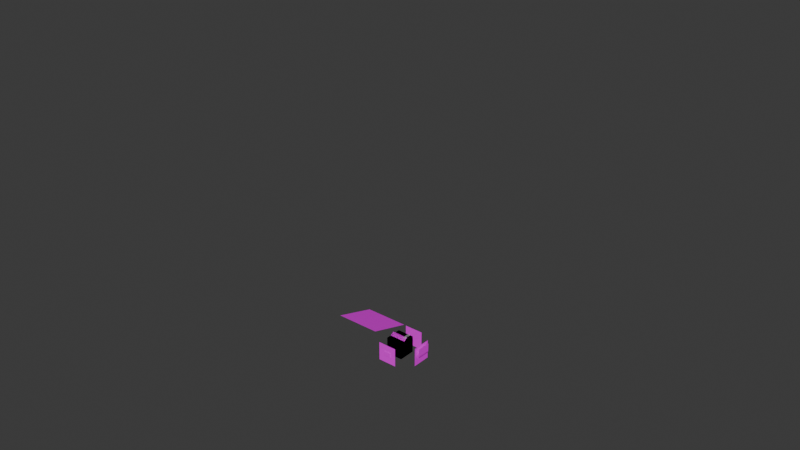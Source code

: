 # Source: items.blend  (saved by Blender 4.1.24; exported with 4.5.12 LTS)
import bpy
from mathutils import Matrix  # noqa: F401  (used for matrix-valued properties, if any)

bpy.ops.wm.read_factory_settings(use_empty=True)
scene = bpy.context.scene
scene.name = 'Scene'

# ---- collections
col_pepa_house = bpy.data.collections.new('PEPA_house'); scene.collection.children.link(col_pepa_house)
col_pepa_house_textures = bpy.data.collections.new('PEPA_house_textures'); scene.collection.children.link(col_pepa_house_textures)
col_riverwall1 = bpy.data.collections.new('RiverWall1'); scene.collection.children.link(col_riverwall1)
col_landmass1 = bpy.data.collections.new('LandMass1'); scene.collection.children.link(col_landmass1)
col_treegizmo = bpy.data.collections.new('TreeGizmo'); scene.collection.children.link(col_treegizmo)
col_treeblock1 = bpy.data.collections.new('TreeBlock1'); scene.collection.children.link(col_treeblock1)

# ---- images (referenced by path relative to the original .blend; pixels are not part of the script)
import os
ASSET_DIR = os.environ.get("B2B_ASSET_DIR", "")  # directory of the original .blend (textures are referenced by path, not embedded)
HERE = os.path.dirname(os.path.abspath(__file__))  # packed textures are extracted next to this script under _unpacked/

def load_image(name, relpath, width, height, colorspace="sRGB"):
    """Load a texture the original file referenced (path relative to the .blend, or extracted next to this script)."""
    p = next((c for c in (os.path.join(HERE, relpath), os.path.join(ASSET_DIR, relpath)) if relpath and os.path.exists(c)), "")
    if p:
        img = bpy.data.images.load(p, check_existing=True)
        img.name = name
    else:  # same state as the original file: an image datablock whose file is absent (Cycles renders it pink)
        img = bpy.data.images.new(name, width, height)
        img.source = "FILE"
        img.filepath = "//" + (relpath or name)
    img.colorspace_settings.name = colorspace
    return img
img_pepa_house = load_image('PEPA_house', '', 256, 256, 'sRGB')
img_test_graffiti_png = load_image('test_graffiti.png', 'test_graffiti.png', 1024, 1024, 'sRGB')
img_test_bricks_png = load_image('test_bricks.png', 'test_bricks.png', 1024, 1024, 'sRGB')

# ---- materials (node trees are filled in below, after node groups)
mat_pepahouse = bpy.data.materials.new('pepahouse')
mat_pepahouse.use_transparent_shadow = False
mat_stencil_graffity = bpy.data.materials.new('stencil_graffity')
mat_stencil_graffity.use_transparent_shadow = False
mat_stencil_bricks = bpy.data.materials.new('stencil_bricks')
mat_stencil_bricks.use_transparent_shadow = False

# ---- material node trees
mat_pepahouse.use_nodes = True; mat_pepahouse.node_tree.nodes.clear()
_N = mat_pepahouse.node_tree.nodes; _L = mat_pepahouse.node_tree.links
n0 = _N.new('ShaderNodeOutputMaterial'); n0.name = 'Material Output'; n0.location = (402, 292)
n1 = _N.new('ShaderNodeTexImage'); n1.name = 'Image Texture'; n1.location = (-196, 388)
n1.image = img_pepa_house
n1.interpolation = 'Closest'
n2 = _N.new('ShaderNodeBsdfPrincipled'); n2.name = 'Principled BSDF'; n2.location = (122, 371)
n2.inputs[27].default_value = (0.0, 0.0, 0.0, 1.0)
_L.new(n2.outputs[0], n0.inputs[0])
_L.new(n1.outputs[0], n2.inputs[0])
n0.is_active_output = True
mat_stencil_graffity.use_nodes = True; mat_stencil_graffity.node_tree.nodes.clear()
_N = mat_stencil_graffity.node_tree.nodes; _L = mat_stencil_graffity.node_tree.links
n0 = _N.new('ShaderNodeOutputMaterial'); n0.name = 'Material Output'; n0.location = (328, 300)
n1 = _N.new('ShaderNodeBsdfPrincipled'); n1.name = 'Principled BSDF'; n1.location = (64, 393)
n2 = _N.new('ShaderNodeTexImage'); n2.name = 'Image Texture'; n2.location = (-383, 472)
n2.image = img_test_graffiti_png
_L.new(n1.outputs[0], n0.inputs[0])
_L.new(n2.outputs[0], n1.inputs[0])
_L.new(n2.outputs[1], n1.inputs[4])
n0.is_active_output = True
mat_stencil_bricks.use_nodes = True; mat_stencil_bricks.node_tree.nodes.clear()
_N = mat_stencil_bricks.node_tree.nodes; _L = mat_stencil_bricks.node_tree.links
n0 = _N.new('ShaderNodeOutputMaterial'); n0.name = 'Material Output'; n0.location = (453, 320)
n1 = _N.new('ShaderNodeTexImage'); n1.name = 'Image Texture'; n1.location = (-198, 388)
n1.image = img_test_bricks_png
n2 = _N.new('ShaderNodeBsdfPrincipled'); n2.name = 'Principled BSDF'; n2.location = (144, 281)
_L.new(n2.outputs[0], n0.inputs[0])
_L.new(n1.outputs[0], n2.inputs[0])
n0.is_active_output = True

# ---- world
world_world = bpy.data.worlds.new('World'); scene.world = world_world
world_world.use_nodes = True; world_world.node_tree.nodes.clear()
_N = world_world.node_tree.nodes; _L = world_world.node_tree.links
n0 = _N.new('ShaderNodeOutputWorld'); n0.name = 'World Output'; n0.location = (300, 300)
n1 = _N.new('ShaderNodeBackground'); n1.name = 'Background'; n1.location = (10, 300)
n1.inputs[0].default_value = (0.05088, 0.05088, 0.05088, 1.0)
_L.new(n1.outputs[0], n0.inputs[0])
n0.is_active_output = True
world_world.color = (0.05088, 0.05088, 0.05088)
world_world.use_sun_shadow = False
world_world.sun_shadow_jitter_overblur = 0.0

# ---- meshes
me_pepa_house = bpy.data.meshes.new('PEPA_house')
me_pepa_house.from_pydata([(-0.5, -0.5, -0.007229), (-0.5, -0.5, 0.7838), (-0.5, 0.5, -0.007229), (-0.5, 0.5, 0.7838), (0.5, -0.5, -0.007229), (0.5, -0.5, 0.7838), (0.5, 0.5, -0.007229), (0.5, 0.5, 0.7838), (-0.5, 0.0, -0.007229), (-0.5, 0.0, 1.164), (0.5, 0.0, -0.007229), (0.5, 0.0, 1.164)], [], [(8, 9, 3, 2), (2, 3, 7, 6), (10, 11, 5, 4), (4, 5, 1, 0), (8, 10, 4, 0), (11, 9, 1, 5), (7, 3, 9, 11), (2, 6, 10, 8), (6, 7, 11, 10), (0, 1, 9, 8)])
_uv = me_pepa_house.uv_layers.new(name='UVMap')
_uv.uv.foreach_set('vector', [0.1667, 0.7664, 0.1667, 0.3959, 0.3249, 0.5161, 0.3249, 0.7664, 0.008431, 0.379, 0.008431, 0.1286, 0.3249, 0.1286, 0.3249, 0.379, 0.5, 0.7664, 0.5, 0.3959, 0.6582, 0.5161, 0.6582, 0.7664, 0.3418, 0.379, 0.3418, 0.1286, 0.6582, 0.1286, 0.6582, 0.379, 0.9916, 0.1667, 0.6751, 0.1667, 0.6751, 0.008431, 0.9916, 0.008431, 0.3418, 0.008431, 0.6582, 0.008431, 0.6582, 0.1286, 0.3418, 0.1286, 0.3249, 0.1286, 0.008431, 0.1286, 0.008431, 0.008431, 0.3249, 0.008431, 0.9916, 0.3249, 0.6751, 0.3249, 0.6751, 0.1667, 0.9916, 0.1667, 0.3418, 0.7664, 0.3418, 0.5161, 0.5, 0.3959, 0.5, 0.7664, 0.008431, 0.7664, 0.008431, 0.5161, 0.1667, 0.3959, 0.1667, 0.7664])
me_pepa_house.materials.append(mat_pepahouse)
me_pepa_house.update()
me_pepa_house_001 = bpy.data.meshes.new('PEPA_house.001')
me_pepa_house_001.from_pydata([(-0.5, -0.5, -0.007229), (-0.5, -0.5, 0.7838), (-0.5, 0.5, -0.007229), (-0.5, 0.5, 0.7838), (0.5, -0.5, -0.007229), (0.5, -0.5, 0.7838), (0.5, 0.5, -0.007229), (0.5, 0.5, 0.7838), (-0.5, 0.0, -0.007229), (-0.5, 0.0, 1.164), (0.5, 0.0, -0.007229), (0.5, 0.0, 1.164)], [], [(8, 9, 3, 2), (2, 3, 7, 6), (10, 11, 5, 4), (4, 5, 1, 0), (8, 10, 4, 0), (11, 9, 1, 5), (7, 3, 9, 11), (2, 6, 10, 8), (6, 7, 11, 10), (0, 1, 9, 8)])
_uv = me_pepa_house_001.uv_layers.new(name='UVMap')
_uv.uv.foreach_set('vector', [0.375, 0.125, 0.625, 0.125, 0.625, 0.25, 0.375, 0.25, 0.375, 0.25, 0.625, 0.25, 0.625, 0.5, 0.375, 0.5, 0.375, 0.625, 0.625, 0.625, 0.625, 0.75, 0.375, 0.75, 0.375, 0.75, 0.625, 0.75, 0.625, 1.0, 0.375, 1.0, 0.125, 0.625, 0.375, 0.625, 0.375, 0.75, 0.125, 0.75, 0.625, 0.625, 0.875, 0.625, 0.875, 0.75, 0.625, 0.75, 0.625, 0.5, 0.875, 0.5, 0.875, 0.625, 0.625, 0.625, 0.125, 0.5, 0.375, 0.5, 0.375, 0.625, 0.125, 0.625, 0.375, 0.5, 0.625, 0.5, 0.625, 0.625, 0.375, 0.625, 0.375, 0.0, 0.625, 0.0, 0.625, 0.125, 0.375, 0.125])
me_pepa_house_001.materials.append(None)
me_pepa_house_001.update()
me_cube_001 = bpy.data.meshes.new('Cube.001')
me_cube_001.from_pydata([(-1.0, -1.0, -1.0), (-1.0, -1.0, 1.0), (-1.0, 1.0, -1.0), (-1.0, 1.0, 1.0), (1.0, -1.0, -1.0), (1.0, -1.0, 1.0), (1.0, 1.0, -1.0), (1.0, 1.0, 1.0)], [], [(0, 1, 3, 2), (2, 3, 7, 6), (6, 7, 5, 4), (4, 5, 1, 0), (2, 6, 4, 0), (7, 3, 1, 5)])
_uv = me_cube_001.uv_layers.new(name='UVMap')
_uv.uv.foreach_set('vector', [0.375, 0.0, 0.625, 0.0, 0.625, 0.25, 0.375, 0.25, 0.375, 0.25, 0.625, 0.25, 0.625, 0.5, 0.375, 0.5, 0.375, 0.5, 0.625, 0.5, 0.625, 0.75, 0.375, 0.75, 0.375, 0.75, 0.625, 0.75, 0.625, 1.0, 0.375, 1.0, 0.125, 0.5, 0.375, 0.5, 0.375, 0.75, 0.125, 0.75, 0.625, 0.5, 0.875, 0.5, 0.875, 0.75, 0.625, 0.75])
me_cube_001.update()
me_cube_002 = bpy.data.meshes.new('Cube.002')
me_cube_002.from_pydata([(-1.0, -1.0, -1.0), (-1.0, -1.0, 1.0), (-1.0, 1.0, -1.0), (-1.0, 1.0, 1.0), (1.0, -1.0, -1.0), (1.0, -1.0, 1.0), (1.0, 1.0, -1.0), (1.0, 1.0, 1.0)], [], [(0, 1, 3, 2), (2, 3, 7, 6), (6, 7, 5, 4), (4, 5, 1, 0), (2, 6, 4, 0), (7, 3, 1, 5)])
_uv = me_cube_002.uv_layers.new(name='UVMap')
_uv.uv.foreach_set('vector', [0.375, 0.0, 0.625, 0.0, 0.625, 0.25, 0.375, 0.25, 0.375, 0.25, 0.625, 0.25, 0.625, 0.5, 0.375, 0.5, 0.375, 0.5, 0.625, 0.5, 0.625, 0.75, 0.375, 0.75, 0.375, 0.75, 0.625, 0.75, 0.625, 1.0, 0.375, 1.0, 0.125, 0.5, 0.375, 0.5, 0.375, 0.75, 0.125, 0.75, 0.625, 0.5, 0.875, 0.5, 0.875, 0.75, 0.625, 0.75])
me_cube_002.materials.append(mat_pepahouse)
me_cube_002.update()
me_plane_002 = bpy.data.meshes.new('Plane.002')
me_plane_002.from_pydata([(-1.0, -1.0, 0.0), (1.0, -1.0, 0.0), (-1.0, 1.0, 0.0), (1.0, 1.0, 0.0)], [], [(0, 1, 3, 2)])
_uv = me_plane_002.uv_layers.new(name='UVMap')
_uv.uv.foreach_set('vector', [0.0, 0.0, 1.0, 0.0, 1.0, 1.0, 0.0, 1.0])
me_plane_002.materials.append(mat_stencil_graffity)
me_plane_002.update()
me_plane_003 = bpy.data.meshes.new('Plane.003')
me_plane_003.from_pydata([(-1.0, -1.0, 0.0), (1.0, -1.0, 0.0), (-1.0, 1.0, 0.0), (1.0, 1.0, 0.0)], [], [(0, 1, 3, 2)])
_uv = me_plane_003.uv_layers.new(name='UVMap')
_uv.uv.foreach_set('vector', [0.0, 0.0, 1.0, 0.0, 1.0, 1.0, 0.0, 1.0])
me_plane_003.materials.append(mat_stencil_bricks)
me_plane_003.update()
me_plane_004 = bpy.data.meshes.new('Plane.004')
me_plane_004.from_pydata([(-1.0, -1.0, 0.0), (1.0, -1.0, 0.0), (-1.0, 1.0, 0.0), (1.0, 1.0, 0.0)], [], [(0, 1, 3, 2)])
_uv = me_plane_004.uv_layers.new(name='UVMap')
_uv.uv.foreach_set('vector', [0.0, 0.0, 1.0, 0.0, 1.0, 1.0, 0.0, 1.0])
me_plane_004.materials.append(mat_stencil_bricks)
me_plane_004.update()
me_plane_005 = bpy.data.meshes.new('Plane.005')
me_plane_005.from_pydata([(-1.0, -1.0, 0.0), (1.0, -1.0, 0.0), (-1.0, 1.0, 0.0), (1.0, 1.0, 0.0)], [], [(0, 1, 3, 2)])
_uv = me_plane_005.uv_layers.new(name='UVMap')
_uv.uv.foreach_set('vector', [0.0, 0.0, 1.0, 0.0, 1.0, 1.0, 0.0, 1.0])
me_plane_005.materials.append(mat_stencil_graffity)
me_plane_005.update()
me_plane_006 = bpy.data.meshes.new('Plane.006')
me_plane_006.from_pydata([(-1.0, -1.0, 0.0), (1.0, -1.0, 0.0), (-1.0, 1.0, 0.0), (1.0, 1.0, 0.0), (-1.0, 0.0, 0.0), (0.0, -1.0, 0.0), (1.0, 0.0, 0.0), (0.0, 1.0, 0.0), (0.0, 0.0, 0.0), (-1.0, -0.5, 0.0), (0.5, -1.0, 0.0), (1.0, 0.5, 0.0), (-0.5, 1.0, 0.0), (-1.0, 0.5, 0.0), (-0.5, -1.0, 0.0), (1.0, -0.5, 0.0), (0.5, 1.0, 0.0), (0.0, 0.5, 0.0), (0.0, -0.5, 0.0), (-0.5, 0.0, 0.0), (0.5, 0.0, 0.0), (0.5, -0.5, 0.0), (-0.5, -0.5, 0.0), (-0.5, 0.5, 0.0), (0.5, 0.5, 0.0), (-1.0, -0.75, 0.0), (0.75, -1.0, 0.0), (1.0, 0.75, 0.0), (-0.75, 1.0, 0.0), (-1.0, 0.25, 0.0), (-0.25, -1.0, 0.0), (1.0, -0.25, 0.0), (0.25, 1.0, 0.0), (0.0, 0.75, 0.0), (0.0, -0.25, 0.0), (-0.75, 0.0, 0.0), (0.25, 0.0, 0.0), (-1.0, -0.25, 0.0), (0.25, -1.0, 0.0), (1.0, 0.25, 0.0), (-0.25, 1.0, 0.0), (-1.0, 0.75, 0.0), (-0.75, -1.0, 0.0), (1.0, -0.75, 0.0), (0.75, 1.0, 0.0), (0.0, 0.25, 0.0), (0.0, -0.75, 0.0), (-0.25, 0.0, 0.0), (0.75, 0.0, 0.0), (0.5, -0.25, 0.0), (0.5, -0.75, 0.0), (0.25, -0.5, 0.0), (0.75, -0.5, 0.0), (-0.5, -0.25, 0.0), (-0.5, -0.75, 0.0), (-0.75, -0.5, 0.0), (-0.25, -0.5, 0.0), (-0.5, 0.75, 0.0), (-0.5, 0.25, 0.0), (-0.75, 0.5, 0.0), (-0.25, 0.5, 0.0), (0.5, 0.75, 0.0), (0.5, 0.25, 0.0), (0.25, 0.5, 0.0), (0.75, 0.5, 0.0), (0.75, 0.25, 0.0), (0.25, 0.25, 0.0), (0.25, 0.75, 0.0), (-0.25, 0.25, 0.0), (-0.75, 0.25, 0.0), (-0.75, 0.75, 0.0), (-0.25, -0.75, 0.0), (-0.75, -0.75, 0.0), (-0.75, -0.25, 0.0), (0.75, -0.75, 0.0), (0.25, -0.75, 0.0), (0.25, -0.25, 0.0), (0.75, -0.25, 0.0), (-0.25, -0.25, 0.0), (-0.25, 0.75, 0.0), (0.75, 0.75, 0.0)], [], [(80, 27, 3, 44), (79, 33, 7, 40), (78, 34, 8, 47), (77, 31, 6, 48), (76, 49, 20, 36), (75, 50, 21, 51), (74, 43, 15, 52), (73, 53, 19, 35), (72, 54, 22, 55), (71, 46, 18, 56), (70, 57, 12, 28), (69, 58, 23, 59), (68, 45, 17, 60), (67, 61, 16, 32), (66, 62, 24, 63), (65, 39, 11, 64), (62, 65, 64, 24), (20, 48, 65, 62), (48, 6, 39, 65), (45, 66, 63, 17), (8, 36, 66, 45), (36, 20, 62, 66), (33, 67, 32, 7), (17, 63, 67, 33), (63, 24, 61, 67), (58, 68, 60, 23), (19, 47, 68, 58), (47, 8, 45, 68), (29, 69, 59, 13), (4, 35, 69, 29), (35, 19, 58, 69), (41, 70, 28, 2), (13, 59, 70, 41), (59, 23, 57, 70), (54, 71, 56, 22), (14, 30, 71, 54), (30, 5, 46, 71), (25, 72, 55, 9), (0, 42, 72, 25), (42, 14, 54, 72), (37, 73, 35, 4), (9, 55, 73, 37), (55, 22, 53, 73), (50, 74, 52, 21), (10, 26, 74, 50), (26, 1, 43, 74), (46, 75, 51, 18), (5, 38, 75, 46), (38, 10, 50, 75), (34, 76, 36, 8), (18, 51, 76, 34), (51, 21, 49, 76), (49, 77, 48, 20), (21, 52, 77, 49), (52, 15, 31, 77), (53, 78, 47, 19), (22, 56, 78, 53), (56, 18, 34, 78), (57, 79, 40, 12), (23, 60, 79, 57), (60, 17, 33, 79), (61, 80, 44, 16), (24, 64, 80, 61), (64, 11, 27, 80)])
_uv = me_plane_006.uv_layers.new(name='UVMap')
_uv.uv.foreach_set('vector', [0.875, 0.875, 1.0, 0.875, 1.0, 1.0, 0.875, 1.0, 0.375, 0.875, 0.5, 0.875, 0.5, 1.0, 0.375, 1.0, 0.375, 0.375, 0.5, 0.375, 0.5, 0.5, 0.375, 0.5, 0.875, 0.375, 1.0, 0.375, 1.0, 0.5, 0.875, 0.5, 0.625, 0.375, 0.75, 0.375, 0.75, 0.5, 0.625, 0.5, 0.625, 0.125, 0.75, 0.125, 0.75, 0.25, 0.625, 0.25, 0.875, 0.125, 1.0, 0.125, 1.0, 0.25, 0.875, 0.25, 0.125, 0.375, 0.25, 0.375, 0.25, 0.5, 0.125, 0.5, 0.125, 0.125, 0.25, 0.125, 0.25, 0.25, 0.125, 0.25, 0.375, 0.125, 0.5, 0.125, 0.5, 0.25, 0.375, 0.25, 0.125, 0.875, 0.25, 0.875, 0.25, 1.0, 0.125, 1.0, 0.125, 0.625, 0.25, 0.625, 0.25, 0.75, 0.125, 0.75, 0.375, 0.625, 0.5, 0.625, 0.5, 0.75, 0.375, 0.75, 0.625, 0.875, 0.75, 0.875, 0.75, 1.0, 0.625, 1.0, 0.625, 0.625, 0.75, 0.625, 0.75, 0.75, 0.625, 0.75, 0.875, 0.625, 1.0, 0.625, 1.0, 0.75, 0.875, 0.75, 0.75, 0.625, 0.875, 0.625, 0.875, 0.75, 0.75, 0.75, 0.75, 0.5, 0.875, 0.5, 0.875, 0.625, 0.75, 0.625, 0.875, 0.5, 1.0, 0.5, 1.0, 0.625, 0.875, 0.625, 0.5, 0.625, 0.625, 0.625, 0.625, 0.75, 0.5, 0.75, 0.5, 0.5, 0.625, 0.5, 0.625, 0.625, 0.5, 0.625, 0.625, 0.5, 0.75, 0.5, 0.75, 0.625, 0.625, 0.625, 0.5, 0.875, 0.625, 0.875, 0.625, 1.0, 0.5, 1.0, 0.5, 0.75, 0.625, 0.75, 0.625, 0.875, 0.5, 0.875, 0.625, 0.75, 0.75, 0.75, 0.75, 0.875, 0.625, 0.875, 0.25, 0.625, 0.375, 0.625, 0.375, 0.75, 0.25, 0.75, 0.25, 0.5, 0.375, 0.5, 0.375, 0.625, 0.25, 0.625, 0.375, 0.5, 0.5, 0.5, 0.5, 0.625, 0.375, 0.625, 0.0, 0.625, 0.125, 0.625, 0.125, 0.75, 0.0, 0.75, 0.0, 0.5, 0.125, 0.5, 0.125, 0.625, 0.0, 0.625, 0.125, 0.5, 0.25, 0.5, 0.25, 0.625, 0.125, 0.625, 0.0, 0.875, 0.125, 0.875, 0.125, 1.0, 0.0, 1.0, 0.0, 0.75, 0.125, 0.75, 0.125, 0.875, 0.0, 0.875, 0.125, 0.75, 0.25, 0.75, 0.25, 0.875, 0.125, 0.875, 0.25, 0.125, 0.375, 0.125, 0.375, 0.25, 0.25, 0.25, 0.25, 0.0, 0.375, 0.0, 0.375, 0.125, 0.25, 0.125, 0.375, 0.0, 0.5, 0.0, 0.5, 0.125, 0.375, 0.125, 0.0, 0.125, 0.125, 0.125, 0.125, 0.25, 0.0, 0.25, 0.0, 0.0, 0.125, 0.0, 0.125, 0.125, 0.0, 0.125, 0.125, 0.0, 0.25, 0.0, 0.25, 0.125, 0.125, 0.125, 0.0, 0.375, 0.125, 0.375, 0.125, 0.5, 0.0, 0.5, 0.0, 0.25, 0.125, 0.25, 0.125, 0.375, 0.0, 0.375, 0.125, 0.25, 0.25, 0.25, 0.25, 0.375, 0.125, 0.375, 0.75, 0.125, 0.875, 0.125, 0.875, 0.25, 0.75, 0.25, 0.75, 0.0, 0.875, 0.0, 0.875, 0.125, 0.75, 0.125, 0.875, 0.0, 1.0, 0.0, 1.0, 0.125, 0.875, 0.125, 0.5, 0.125, 0.625, 0.125, 0.625, 0.25, 0.5, 0.25, 0.5, 0.0, 0.625, 0.0, 0.625, 0.125, 0.5, 0.125, 0.625, 0.0, 0.75, 0.0, 0.75, 0.125, 0.625, 0.125, 0.5, 0.375, 0.625, 0.375, 0.625, 0.5, 0.5, 0.5, 0.5, 0.25, 0.625, 0.25, 0.625, 0.375, 0.5, 0.375, 0.625, 0.25, 0.75, 0.25, 0.75, 0.375, 0.625, 0.375, 0.75, 0.375, 0.875, 0.375, 0.875, 0.5, 0.75, 0.5, 0.75, 0.25, 0.875, 0.25, 0.875, 0.375, 0.75, 0.375, 0.875, 0.25, 1.0, 0.25, 1.0, 0.375, 0.875, 0.375, 0.25, 0.375, 0.375, 0.375, 0.375, 0.5, 0.25, 0.5, 0.25, 0.25, 0.375, 0.25, 0.375, 0.375, 0.25, 0.375, 0.375, 0.25, 0.5, 0.25, 0.5, 0.375, 0.375, 0.375, 0.25, 0.875, 0.375, 0.875, 0.375, 1.0, 0.25, 1.0, 0.25, 0.75, 0.375, 0.75, 0.375, 0.875, 0.25, 0.875, 0.375, 0.75, 0.5, 0.75, 0.5, 0.875, 0.375, 0.875, 0.75, 0.875, 0.875, 0.875, 0.875, 1.0, 0.75, 1.0, 0.75, 0.75, 0.875, 0.75, 0.875, 0.875, 0.75, 0.875, 0.875, 0.75, 1.0, 0.75, 1.0, 0.875, 0.875, 0.875])
me_plane_006.materials.append(mat_stencil_bricks)
me_plane_006.update()
me_plane_007 = bpy.data.meshes.new('Plane.007')
me_plane_007.from_pydata([(-1.0, -1.0, 0.0), (1.0, -1.0, 0.0), (-1.0, 1.0, 0.0), (1.0, 1.0, 0.0)], [], [(0, 1, 3, 2)])
_uv = me_plane_007.uv_layers.new(name='UVMap')
_uv.uv.foreach_set('vector', [0.0, 0.0, 1.0, 0.0, 1.0, 1.0, 0.0, 1.0])
me_plane_007.materials.append(mat_stencil_bricks)
me_plane_007.update()
me_plane = bpy.data.meshes.new('Plane')
me_plane.from_pydata([(1.233, -0.04835, 2.124), (1.085, -0.04835, -1.59), (-1.26, -0.04835, 2.232), (-1.153, -0.04835, -1.724), (1.002, 0.1462, -1.529), (-1.083, 0.2498, -1.663), (-0.9188, -0.3348, 1.868), (0.8914, -0.3348, 1.761), (1.136, 0.1446, 2.044), (-0.8113, -0.3348, -1.353), (0.7436, -0.3348, -1.219), (-1.136, 0.1574, 2.151), (1.353, -0.04835, -0.05081), (-1.363, -0.04835, -0.02161), (1.264, 0.1455, -0.05405), (-1.021, -0.3348, 0.01578), (1.012, -0.3348, -0.01343), (-1.268, 0.2078, -0.02484), (-0.1615, -0.04835, 2.336), (-0.1799, -0.3348, 1.973), (-0.01131, 0.1952, -1.727), (-0.0004624, -0.04835, -1.788), (-0.01884, -0.3348, -1.417), (-0.154, 0.1507, 2.256), (0.0502, -0.3348, 0.0003894)], [], [(13, 2, 11, 17), (16, 10, 1, 12), (21, 3, 5, 20), (12, 1, 4, 14), (15, 6, 2, 13), (22, 9, 3, 21), (24, 22, 10, 16), (18, 0, 8, 23), (19, 7, 0, 18), (19, 24, 16, 7), (9, 15, 13, 3), (0, 12, 14, 8), (7, 16, 12, 0), (3, 13, 17, 5), (6, 15, 24, 19), (6, 19, 18, 2), (2, 18, 23, 11), (15, 9, 22, 24), (10, 22, 21, 1), (1, 21, 20, 4)])
me_plane.polygons.foreach_set('use_smooth', [True] * 20)
_uv = me_plane.uv_layers.new(name='UVMap')
_uv.uv.foreach_set('vector', [0.2388, 0.5131, 0.2388, 0.197, 0.2388, 0.197, 0.2388, 0.5131, 0.7351, 0.5131, 0.7351, 0.7762, 0.7351, 0.7762, 0.7351, 0.5131, 0.5003, 0.7762, 0.2388, 0.7762, 0.2388, 0.7762, 0.5003, 0.7762, 0.7351, 0.5131, 0.7351, 0.7762, 0.7351, 0.7762, 0.7351, 0.5131, 0.2388, 0.5131, 0.2388, 0.197, 0.2388, 0.197, 0.2388, 0.5131, 0.5003, 0.7762, 0.2388, 0.7762, 0.2388, 0.7762, 0.5003, 0.7762, 0.5003, 0.5131, 0.5003, 0.7762, 0.7351, 0.7762, 0.7351, 0.5131, 0.5003, 0.197, 0.7351, 0.197, 0.7351, 0.197, 0.5003, 0.197, 0.5003, 0.197, 0.7351, 0.197, 0.7351, 0.197, 0.5003, 0.197, 0.5003, 0.197, 0.5003, 0.5131, 0.7351, 0.5131, 0.7351, 0.197, 0.2388, 0.7762, 0.2388, 0.5131, 0.2388, 0.5131, 0.2388, 0.7762, 0.7351, 0.197, 0.7351, 0.5131, 0.7351, 0.5131, 0.7351, 0.197, 0.7351, 0.197, 0.7351, 0.5131, 0.7351, 0.5131, 0.7351, 0.197, 0.2388, 0.7762, 0.2388, 0.5131, 0.2388, 0.5131, 0.2388, 0.7762, 0.2388, 0.197, 0.2388, 0.5131, 0.5003, 0.5131, 0.5003, 0.197, 0.2388, 0.197, 0.5003, 0.197, 0.5003, 0.197, 0.2388, 0.197, 0.2388, 0.197, 0.5003, 0.197, 0.5003, 0.197, 0.2388, 0.197, 0.2388, 0.5131, 0.2388, 0.7762, 0.5003, 0.7762, 0.5003, 0.5131, 0.7351, 0.7762, 0.5003, 0.7762, 0.5003, 0.7762, 0.7351, 0.7762, 0.7351, 0.7762, 0.5003, 0.7762, 0.5003, 0.7762, 0.7351, 0.7762])
me_plane.update()
me_cube_003 = bpy.data.meshes.new('Cube.003')
me_cube_003.from_pydata([(-1.0, -1.0, -1.0), (-1.0, -1.0, 1.0), (-1.0, 1.0, -1.0), (-1.0, 1.0, 1.0), (1.0, -1.0, -1.0), (1.0, -1.0, 1.0), (1.0, 1.0, -1.0), (1.0, 1.0, 1.0)], [], [(0, 1, 3, 2), (2, 3, 7, 6), (6, 7, 5, 4), (4, 5, 1, 0), (2, 6, 4, 0), (7, 3, 1, 5)])
_uv = me_cube_003.uv_layers.new(name='UVMap')
_uv.uv.foreach_set('vector', [0.375, 0.0, 0.625, 0.0, 0.625, 0.25, 0.375, 0.25, 0.375, 0.25, 0.625, 0.25, 0.625, 0.5, 0.375, 0.5, 0.375, 0.5, 0.625, 0.5, 0.625, 0.75, 0.375, 0.75, 0.375, 0.75, 0.625, 0.75, 0.625, 1.0, 0.375, 1.0, 0.125, 0.5, 0.375, 0.5, 0.375, 0.75, 0.125, 0.75, 0.625, 0.5, 0.875, 0.5, 0.875, 0.75, 0.625, 0.75])
me_cube_003.update()
me_cube = bpy.data.meshes.new('Cube')
me_cube.from_pydata([(-7.787, -7.949, -1.18), (-7.282, -7.444, 3.443), (-7.679, 7.625, -1.18), (-7.174, 7.12, 3.443), (7.733, -7.733, -1.18), (7.228, -7.228, 3.443), (8.003, 7.949, -1.18), (7.497, 7.444, 3.443), (-7.897, 0.0, -1.18), (-7.267, 0.0, 3.443), (7.897, 0.0, -1.18), (7.267, 0.0, 3.443), (0.0, 7.897, -1.18), (0.0, 7.267, 3.443), (0.0, -7.897, -1.18), (0.0, -7.267, 3.443), (0.0, 0.0, 3.443), (-7.911, -8.081, 2.785), (-7.795, 7.735, 2.785), (8.138, 8.083, 2.785), (7.848, -7.849, 2.785), (7.909, 0.001017, 2.785), (-7.914, 0.001017, 2.785), (-0.002542, -7.91, 2.785), (-0.002542, 7.912, 2.785)], [], [(22, 9, 3, 18), (24, 13, 7, 19), (21, 11, 5, 20), (23, 15, 1, 17), (16, 9, 1, 15), (13, 3, 9, 16), (19, 7, 11, 21), (17, 1, 9, 22), (7, 13, 16, 11), (11, 16, 15, 5), (20, 5, 15, 23), (18, 3, 13, 24), (2, 18, 24, 12), (4, 20, 23, 14), (0, 17, 22, 8), (6, 19, 21, 10), (14, 23, 17, 0), (10, 21, 20, 4), (12, 24, 19, 6), (8, 22, 18, 2)])
me_cube.polygons.foreach_set('use_smooth', [True] * 20)
_uv = me_cube.uv_layers.new(name='UVMap')
_uv.uv.foreach_set('vector', [0.5894, 0.125, 0.625, 0.125, 0.625, 0.25, 0.5894, 0.25, 0.5894, 0.375, 0.625, 0.375, 0.625, 0.5, 0.5894, 0.5, 0.5894, 0.625, 0.625, 0.625, 0.625, 0.75, 0.5894, 0.75, 0.5894, 0.875, 0.625, 0.875, 0.625, 1.0, 0.5894, 1.0, 0.75, 0.625, 0.875, 0.625, 0.875, 0.75, 0.75, 0.75, 0.75, 0.5, 0.875, 0.5, 0.875, 0.625, 0.75, 0.625, 0.5894, 0.5, 0.625, 0.5, 0.625, 0.625, 0.5894, 0.625, 0.5894, 0.0, 0.625, 0.0, 0.625, 0.125, 0.5894, 0.125, 0.625, 0.5, 0.75, 0.5, 0.75, 0.625, 0.625, 0.625, 0.625, 0.625, 0.75, 0.625, 0.75, 0.75, 0.625, 0.75, 0.5894, 0.75, 0.625, 0.75, 0.625, 0.875, 0.5894, 0.875, 0.5894, 0.25, 0.625, 0.25, 0.625, 0.375, 0.5894, 0.375, 0.375, 0.25, 0.5894, 0.25, 0.5894, 0.375, 0.375, 0.375, 0.375, 0.75, 0.5894, 0.75, 0.5894, 0.875, 0.375, 0.875, 0.375, 0.0, 0.5894, 0.0, 0.5894, 0.125, 0.375, 0.125, 0.375, 0.5, 0.5894, 0.5, 0.5894, 0.625, 0.375, 0.625, 0.375, 0.875, 0.5894, 0.875, 0.5894, 1.0, 0.375, 1.0, 0.375, 0.625, 0.5894, 0.625, 0.5894, 0.75, 0.375, 0.75, 0.375, 0.375, 0.5894, 0.375, 0.5894, 0.5, 0.375, 0.5, 0.375, 0.125, 0.5894, 0.125, 0.5894, 0.25, 0.375, 0.25])
me_cube.update()
me_cube_004 = bpy.data.meshes.new('Cube.004')
me_cube_004.from_pydata([(-1.0, -1.0, -1.0), (-1.0, -1.0, 1.0), (-1.0, 1.0, -1.0), (-1.0, 1.0, 1.0), (1.0, -1.0, -1.0), (1.0, -1.0, 1.0), (1.0, 1.0, -1.0), (1.0, 1.0, 1.0)], [], [(0, 1, 3, 2), (2, 3, 7, 6), (6, 7, 5, 4), (4, 5, 1, 0), (2, 6, 4, 0), (7, 3, 1, 5)])
_uv = me_cube_004.uv_layers.new(name='UVMap')
_uv.uv.foreach_set('vector', [0.375, 0.0, 0.625, 0.0, 0.625, 0.25, 0.375, 0.25, 0.375, 0.25, 0.625, 0.25, 0.625, 0.5, 0.375, 0.5, 0.375, 0.5, 0.625, 0.5, 0.625, 0.75, 0.375, 0.75, 0.375, 0.75, 0.625, 0.75, 0.625, 1.0, 0.375, 1.0, 0.125, 0.5, 0.375, 0.5, 0.375, 0.75, 0.125, 0.75, 0.625, 0.5, 0.875, 0.5, 0.875, 0.75, 0.625, 0.75])
me_cube_004.update()
me_plane_001 = bpy.data.meshes.new('Plane.001')
me_plane_001.from_pydata([(-1.0, -1.0, 0.0), (1.0, -1.0, 0.0), (-1.0, 1.0, 0.0), (1.0, 1.0, 0.0), (-0.4111, -0.3052, -0.0202), (-0.4111, -0.3052, 5.823), (-0.4111, 0.4225, -0.0202), (-0.4111, 0.4225, 5.823), (0.3166, -0.3052, -0.0202), (0.3166, -0.3052, 5.823), (0.3166, 0.4225, -0.0202), (0.3166, 0.4225, 5.823), (-1.018, -0.9118, 6.629), (-1.018, 1.029, 6.629), (0.9232, 1.029, 6.629), (0.9232, -0.9118, 6.629), (-1.018, -0.9118, 17.17), (-1.018, 1.029, 17.17), (0.9232, 1.029, 17.17), (0.9232, -0.9118, 17.17), (-0.6547, -0.5488, 18.05), (-0.6547, 0.6661, 18.05), (0.5602, 0.6661, 18.05), (0.5602, -0.5488, 18.05)], [], [(0, 1, 3, 2), (4, 5, 7, 6), (6, 7, 11, 10), (10, 11, 9, 8), (8, 9, 5, 4), (12, 15, 19, 16), (7, 5, 12, 13), (5, 9, 15, 12), (11, 7, 13, 14), (9, 11, 14, 15), (19, 18, 22, 23), (14, 13, 17, 18), (15, 14, 18, 19), (13, 12, 16, 17), (22, 21, 20, 23), (17, 16, 20, 21), (16, 19, 23, 20), (18, 17, 21, 22)])
_uv = me_plane_001.uv_layers.new(name='UVMap')
_uv.uv.foreach_set('vector', [0.0, 0.0, 1.0, 0.0, 1.0, 1.0, 0.0, 1.0, 0.375, 0.0, 0.625, 0.0, 0.625, 0.25, 0.375, 0.25, 0.375, 0.25, 0.625, 0.25, 0.625, 0.5, 0.375, 0.5, 0.375, 0.5, 0.625, 0.5, 0.625, 0.75, 0.375, 0.75, 0.375, 0.75, 0.625, 0.75, 0.625, 1.0, 0.375, 1.0, 0.625, 1.0, 0.625, 0.75, 0.625, 0.75, 0.625, 1.0, 0.625, 0.25, 0.625, 0.0, 0.625, 0.0, 0.625, 0.25, 0.625, 1.0, 0.625, 0.75, 0.625, 0.75, 0.625, 1.0, 0.625, 0.5, 0.625, 0.25, 0.625, 0.25, 0.625, 0.5, 0.625, 0.75, 0.625, 0.5, 0.625, 0.5, 0.625, 0.75, 0.625, 0.75, 0.625, 0.5, 0.625, 0.5, 0.625, 0.75, 0.625, 0.5, 0.625, 0.25, 0.625, 0.25, 0.625, 0.5, 0.625, 0.75, 0.625, 0.5, 0.625, 0.5, 0.625, 0.75, 0.625, 0.25, 0.625, 0.0, 0.625, 0.0, 0.625, 0.25, 0.625, 0.5, 0.875, 0.5, 0.875, 0.75, 0.625, 0.75, 0.625, 0.25, 0.625, 0.0, 0.625, 0.0, 0.625, 0.25, 0.625, 1.0, 0.625, 0.75, 0.625, 0.75, 0.625, 1.0, 0.625, 0.5, 0.625, 0.25, 0.625, 0.25, 0.625, 0.5])
me_plane_001.update()
me_cube_005 = bpy.data.meshes.new('Cube.005')
me_cube_005.from_pydata([(-8.364, -8.364, 0.6792), (-10.94, -10.94, 13.84), (-8.364, 8.364, 0.6792), (-10.94, 10.94, 13.84), (8.364, -8.364, 0.6792), (10.94, -10.94, 13.84), (8.364, 8.364, 0.6792), (10.94, 10.94, 13.84), (-10.94, -10.94, 8.724), (-10.94, 10.94, 8.724), (10.94, 10.94, 8.724), (10.94, -10.94, 8.724), (-8.364, 8.364, 6.396), (8.364, 8.364, 6.396), (8.364, -8.364, 6.396), (-8.364, -8.364, 6.396)], [], [(8, 1, 3, 9), (9, 3, 7, 10), (10, 7, 5, 11), (11, 5, 1, 8), (2, 6, 4, 0), (7, 3, 1, 5), (14, 11, 8, 15), (13, 10, 11, 14), (12, 9, 10, 13), (15, 8, 9, 12), (0, 15, 12, 2), (2, 12, 13, 6), (6, 13, 14, 4), (4, 14, 15, 0)])
_uv = me_cube_005.uv_layers.new(name='UVMap')
_uv.uv.foreach_set('vector', [0.5278, 0.0, 0.625, 0.0, 0.625, 0.25, 0.5278, 0.25, 0.5278, 0.25, 0.625, 0.25, 0.625, 0.5, 0.5278, 0.5, 0.5278, 0.5, 0.625, 0.5, 0.625, 0.75, 0.5278, 0.75, 0.5278, 0.75, 0.625, 0.75, 0.625, 1.0, 0.5278, 1.0, 0.125, 0.5, 0.375, 0.5, 0.375, 0.75, 0.125, 0.75, 0.625, 0.5, 0.875, 0.5, 0.875, 0.75, 0.625, 0.75, 0.4836, 0.75, 0.5278, 0.75, 0.5278, 1.0, 0.4836, 1.0, 0.4836, 0.5, 0.5278, 0.5, 0.5278, 0.75, 0.4836, 0.75, 0.4836, 0.25, 0.5278, 0.25, 0.5278, 0.5, 0.4836, 0.5, 0.4836, 0.0, 0.5278, 0.0, 0.5278, 0.25, 0.4836, 0.25, 0.375, 0.0, 0.4836, 0.0, 0.4836, 0.25, 0.375, 0.25, 0.375, 0.25, 0.4836, 0.25, 0.4836, 0.5, 0.375, 0.5, 0.375, 0.5, 0.4836, 0.5, 0.4836, 0.75, 0.375, 0.75, 0.375, 0.75, 0.4836, 0.75, 0.4836, 1.0, 0.375, 1.0])
me_cube_005.update()

# ---- curves / text
txt_text = bpy.data.curves.new('Text', 'FONT')
txt_text.dimensions = '2D'
txt_text.body = 'PEPA'

# ---- objects
ob_empty = bpy.data.objects.new('Empty', None)
ob_empty_001 = bpy.data.objects.new('Empty.001', None)
ob_pepa_house_obj = bpy.data.objects.new('PEPA_house_obj', me_pepa_house)
ob_pepa_text_obj = bpy.data.objects.new('PEPA_text_obj', txt_text)
ob_pepa_house_occluder = bpy.data.objects.new('PEPA_house_occluder', me_pepa_house_001)
ob_pepa_house_colonly = bpy.data.objects.new('PEPA_house-colonly', me_cube_001)
ob_pepa_house_lod2_obj = bpy.data.objects.new('PEPA_house_lod2_obj', me_pepa_house)
ob_pepa_house_lod3_obj = bpy.data.objects.new('PEPA_house_lod3_obj', me_cube_002)
ob_plane = bpy.data.objects.new('Plane', me_plane_002)
ob_plane_001 = bpy.data.objects.new('Plane.001', me_plane_003)
ob_plane_002 = bpy.data.objects.new('Plane.002', me_plane_004)
ob_plane_003 = bpy.data.objects.new('Plane.003', me_plane_005)
ob_plane_004 = bpy.data.objects.new('Plane.004', me_plane_006)
ob_plane_005 = bpy.data.objects.new('Plane.005', me_plane_007)
ob_riverwall1_obj = bpy.data.objects.new('riverwall1_obj', me_plane)
ob_riverwall1_boxcollider = bpy.data.objects.new('riverwall1_boxcollider', me_cube_003)
ob_landmass1 = bpy.data.objects.new('landmass1', me_cube)
ob_landmass1_boxcollider = bpy.data.objects.new('landmass1_boxcollider', me_cube_004)
ob_treegizmo = bpy.data.objects.new('TreeGizmo', me_plane_001)
ob_treeblock1 = bpy.data.objects.new('TreeBlock1', me_cube_005)

# ---- transforms, parenting, visibility, modifiers, constraints
ob_empty.location = (-0.4896, 0.4978, -0.007229)
ob_empty_001.location = (-0.4896, 0.4978, -1.007)
ob_pepa_house_obj.location = (0.0, 0.0, 0.0)
ob_pepa_house_obj.lock_location = (False, False, True)
_vg = ob_pepa_house_obj.vertex_groups.new(name='light')
_vg = ob_pepa_house_obj.vertex_groups.new(name='shadow')
ob_pepa_text_obj.location = (0.4795, -0.2695, 1.15)
ob_pepa_text_obj.rotation_euler = (1.571, -0.0, 1.571)
ob_pepa_text_obj.scale = (0.26, 0.26, 0.26)
ob_pepa_house_occluder.location = (0.0, 0.0, 0.0)
ob_pepa_house_occluder.display_type = 'WIRE'
_vg = ob_pepa_house_occluder.vertex_groups.new(name='light')
_vg = ob_pepa_house_occluder.vertex_groups.new(name='shadow')
ob_pepa_house_colonly.location = (0.0, 0.0, 0.4923)
ob_pepa_house_colonly.scale = (0.5118, 0.5118, 0.5118)
ob_pepa_house_lod2_obj.location = (0.0, 0.0, 0.0)
_vg = ob_pepa_house_lod2_obj.vertex_groups.new(name='light')
_vg = ob_pepa_house_lod2_obj.vertex_groups.new(name='shadow')
ob_pepa_house_lod3_obj.location = (0.0, 0.0, 0.4923)
ob_pepa_house_lod3_obj.scale = (0.5118, 0.5118, 0.5118)
ob_plane.location = (-0.00478, -1.125, 0.4104)
ob_plane.rotation_euler = (1.584, 2.22e-16, 2.251e-16)
ob_plane.scale = (0.2216, 0.1407, 0.1407)
ob_plane_001.location = (-0.01609, -1.102, 0.3966)
ob_plane_001.rotation_euler = (1.571, 2.22e-16, 2.22e-16)
ob_plane_001.scale = (0.5779, 0.5779, 0.5779)
ob_plane_002.location = (0.03749, 1.182, 0.3966)
ob_plane_002.rotation_euler = (1.571, 2.22e-16, -3.142)
ob_plane_002.scale = (0.5779, 0.5779, 0.5779)
ob_plane_003.location = (1.686, 0.03753, 0.7931)
ob_plane_003.rotation_euler = (1.584, 2.22e-16, 1.571)
ob_plane_003.scale = (0.4179, 0.2654, 0.2654)
ob_plane_004.location = (1.535, 0.02074, 0.5573)
ob_plane_004.rotation_euler = (1.571, 2.22e-16, -4.712)
ob_plane_004.scale = (0.5779, 0.5779, 0.5779)
ob_plane_005.location = (-2.425, 0.3998, 0.9694)
ob_plane_005.rotation_euler = (-0.3, -6.561e-17, 9.916e-18)
ob_plane_005.scale = (1.34, 1.34, 1.34)
ob_riverwall1_obj.location = (0.0, 0.0, 0.0)
ob_riverwall1_obj.rotation_euler = (-0.0, 1.571, 0.0)
ob_riverwall1_boxcollider.location = (0.2552, -0.06716, 0.008783)
ob_riverwall1_boxcollider.scale = (2.026, 0.2463, 1.322)
ob_riverwall1_boxcollider.display_type = 'WIRE'
ob_landmass1.location = (0.0, 0.0, -1.402)
ob_landmass1_boxcollider.location = (0.05311, -0.02674, 0.615)
ob_landmass1_boxcollider.scale = (7.725, 7.789, 1.322)
ob_landmass1_boxcollider.display_type = 'WIRE'
ob_treegizmo.location = (0.0, 0.0, 0.0)
ob_treeblock1.location = (0.0, 0.0, 0.0)

# ---- collection membership
scene.collection.objects.link(ob_empty)
scene.collection.objects.link(ob_empty_001)
col_pepa_house.objects.link(ob_pepa_house_obj)
col_pepa_house.objects.link(ob_pepa_text_obj)
col_pepa_house.objects.link(ob_pepa_house_occluder)
col_pepa_house.objects.link(ob_pepa_house_colonly)
col_pepa_house.objects.link(ob_pepa_house_lod2_obj)
col_pepa_house.objects.link(ob_pepa_house_lod3_obj)
col_pepa_house_textures.objects.link(ob_plane)
col_pepa_house_textures.objects.link(ob_plane_001)
col_pepa_house_textures.objects.link(ob_plane_002)
col_pepa_house_textures.objects.link(ob_plane_003)
col_pepa_house_textures.objects.link(ob_plane_004)
col_pepa_house_textures.objects.link(ob_plane_005)
col_riverwall1.objects.link(ob_riverwall1_obj)
col_riverwall1.objects.link(ob_riverwall1_boxcollider)
col_landmass1.objects.link(ob_landmass1)
col_landmass1.objects.link(ob_landmass1_boxcollider)
col_treegizmo.objects.link(ob_treegizmo)
col_treeblock1.objects.link(ob_treeblock1)
def _layer_coll(name, lc=None):
    lc = lc or bpy.context.view_layer.layer_collection
    for c in lc.children:
        if c.name == name: return c
        r = _layer_coll(name, c)
        if r: return r
_layer_coll('RiverWall1').exclude = True
_layer_coll('LandMass1').exclude = True
_layer_coll('TreeGizmo').exclude = True
_layer_coll('TreeBlock1').exclude = True

# ---- scene / render settings (as saved in the file)
scene.frame_start = 1; scene.frame_end = 250; scene.frame_set(0)
scene.render.engine = 'BLENDER_EEVEE_NEXT'
scene.cycles.sampling_pattern = 'TABULATED_SOBOL'
scene.eevee.ray_tracing_options.trace_max_roughness = 0.0
bpy.context.view_layer.update()

# ---- added for rendering (the .blend has no active camera and no usable light): camera, sun
cam_auto = bpy.data.cameras.new('AutoCamera')
cam_auto.lens = 50.0
cam_auto.sensor_width = 36.0
cam_auto.clip_end = 1000.0
ob_auto_camera = bpy.data.objects.new('AutoCamera', cam_auto)
scene.collection.objects.link(ob_auto_camera)
ob_auto_camera.location = (34.0003, -40.8004, 35.3324)
ob_auto_camera.rotation_euler = (1.09748, -7.21219e-08, 0.694738)
scene.camera = ob_auto_camera
light_auto_sun = bpy.data.lights.new('AutoSun', 'SUN')
light_auto_sun.energy = 3.0
light_auto_sun.angle = 0.0523599
ob_auto_sun = bpy.data.objects.new('AutoSun', light_auto_sun)
scene.collection.objects.link(ob_auto_sun)
ob_auto_sun.rotation_euler = (0.872665, 0.174533, 0.523599)
bpy.context.view_layer.update()
